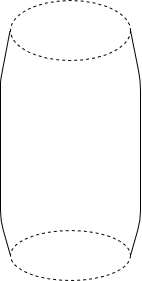

The diagram above was exported from draw.io. Its source (the exported page's mxGraphModel, read from the mxfile embedded in the PNG):
<mxGraphModel dx="677" dy="337" grid="1" gridSize="10" guides="1" tooltips="1" connect="1" arrows="1" fold="1" page="1" pageScale="1" pageWidth="827" pageHeight="1169" math="0" shadow="0">
  <root>
    <mxCell id="0" />
    <mxCell id="1" parent="0" />
    <mxCell id="3OxK6e1Fzv2Pm13DwHi2-4" value="" style="ellipse;whiteSpace=wrap;html=1;shadow=0;strokeColor=#000000;fillColor=none;dashed=1;" vertex="1" parent="1">
      <mxGeometry x="340" y="160" width="120" height="60" as="geometry" />
    </mxCell>
    <mxCell id="3OxK6e1Fzv2Pm13DwHi2-5" value="" style="ellipse;whiteSpace=wrap;html=1;shadow=0;strokeColor=#000000;fillColor=none;dashed=1;" vertex="1" parent="1">
      <mxGeometry x="340" y="390" width="120" height="50" as="geometry" />
    </mxCell>
    <mxCell id="3OxK6e1Fzv2Pm13DwHi2-6" style="edgeStyle=orthogonalEdgeStyle;rounded=0;orthogonalLoop=1;jettySize=auto;html=1;exitX=0.5;exitY=1;exitDx=0;exitDy=0;" edge="1" parent="1" source="3OxK6e1Fzv2Pm13DwHi2-4" target="3OxK6e1Fzv2Pm13DwHi2-4">
      <mxGeometry relative="1" as="geometry" />
    </mxCell>
    <mxCell id="3OxK6e1Fzv2Pm13DwHi2-8" value="" style="endArrow=none;html=1;exitX=1;exitY=0.5;exitDx=0;exitDy=0;entryX=1;entryY=0.5;entryDx=0;entryDy=0;" edge="1" parent="1" source="3OxK6e1Fzv2Pm13DwHi2-5" target="3OxK6e1Fzv2Pm13DwHi2-4">
      <mxGeometry width="50" height="50" relative="1" as="geometry">
        <mxPoint x="459" y="370" as="sourcePoint" />
        <mxPoint x="459" y="200" as="targetPoint" />
        <Array as="points">
          <mxPoint x="470" y="380" />
          <mxPoint x="470" y="350" />
          <mxPoint x="470" y="280" />
          <mxPoint x="470" y="240" />
        </Array>
      </mxGeometry>
    </mxCell>
    <mxCell id="3OxK6e1Fzv2Pm13DwHi2-9" value="" style="endArrow=none;html=1;exitX=0;exitY=0.5;exitDx=0;exitDy=0;" edge="1" parent="1" source="3OxK6e1Fzv2Pm13DwHi2-5">
      <mxGeometry width="50" height="50" relative="1" as="geometry">
        <mxPoint x="340" y="410" as="sourcePoint" />
        <mxPoint x="339.6" y="190" as="targetPoint" />
        <Array as="points">
          <mxPoint x="330" y="380" />
          <mxPoint x="330" y="300" />
          <mxPoint x="330" y="250" />
          <mxPoint x="330" y="240" />
        </Array>
      </mxGeometry>
    </mxCell>
  </root>
</mxGraphModel>